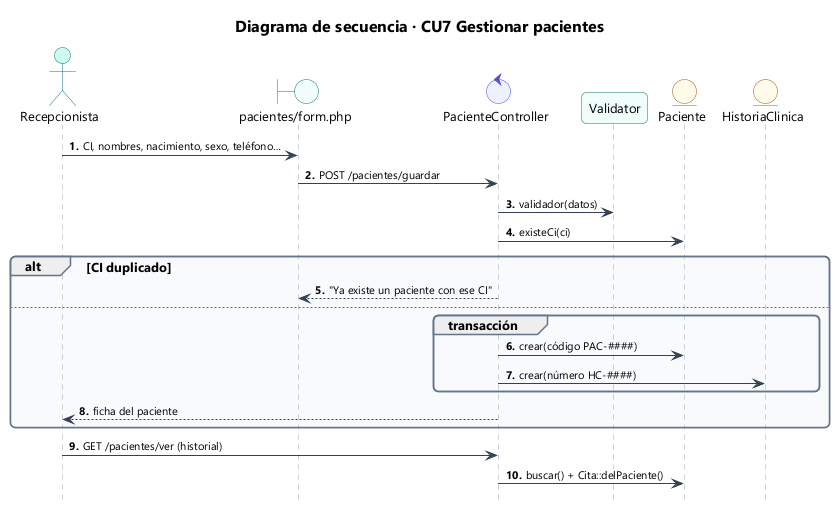

The diagram above was rendered by PlantUML. Its source (embedded in the PNG):
@startuml 50_sec_cu07
!include estilo.iuml
title Diagrama de secuencia · CU7 Gestionar pacientes
autonumber "<b>0."
hide footbox
actor Recepcionista as U
boundary "pacientes/form.php" as V
control PacienteController as C
participant Validator as VA
entity Paciente as P
entity HistoriaClinica as H
U -> V : CI, nombres, nacimiento, sexo, teléfono…
V -> C : POST /pacientes/guardar
C -> VA : validador(datos)
C -> P : existeCi(ci)
alt CI duplicado
  C --> V : "Ya existe un paciente con ese CI"
else
  group transacción
    C -> P : crear(código PAC-####)
    C -> H : crear(número HC-####)
  end
  C --> U : ficha del paciente
end
U -> C : GET /pacientes/ver (historial)
C -> P : buscar() + Cita::delPaciente()
@enduml